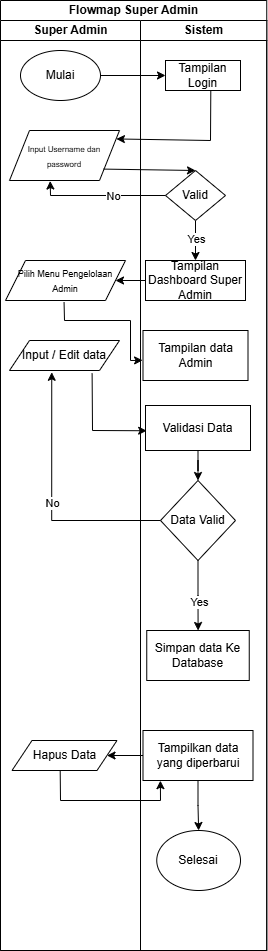

The diagram above was exported from draw.io. Its source (the exported page's mxGraphModel, read from the mxfile embedded in the PNG):
<mxGraphModel dx="815" dy="444" grid="1" gridSize="10" guides="1" tooltips="1" connect="1" arrows="1" fold="1" page="1" pageScale="1" pageWidth="827" pageHeight="1169" math="0" shadow="0">
  <root>
    <mxCell id="0" />
    <mxCell id="1" parent="0" />
    <mxCell id="nslQYIDvcj-R52lKE9GE-2" parent="1" style="swimlane;childLayout=stackLayout;resizeParent=1;resizeParentMax=0;startSize=20;html=1;" value="Flowmap Super Admin" vertex="1">
      <mxGeometry height="950" width="266.25" x="230" y="150" as="geometry" />
    </mxCell>
    <mxCell id="nslQYIDvcj-R52lKE9GE-8" edge="1" parent="nslQYIDvcj-R52lKE9GE-2" source="nslQYIDvcj-R52lKE9GE-6" style="endArrow=classic;html=1;rounded=0;exitX=1;exitY=0.5;exitDx=0;exitDy=0;entryX=0;entryY=0.5;entryDx=0;entryDy=0;" target="nslQYIDvcj-R52lKE9GE-7" value="">
      <mxGeometry height="50" relative="1" width="50" as="geometry">
        <mxPoint x="260" y="210" as="sourcePoint" />
        <mxPoint x="310" y="160" as="targetPoint" />
      </mxGeometry>
    </mxCell>
    <mxCell id="nslQYIDvcj-R52lKE9GE-3" parent="nslQYIDvcj-R52lKE9GE-2" style="swimlane;startSize=20;html=1;" value="Super Admin" vertex="1">
      <mxGeometry height="930" width="140" y="20" as="geometry" />
    </mxCell>
    <mxCell id="nslQYIDvcj-R52lKE9GE-6" parent="nslQYIDvcj-R52lKE9GE-3" style="ellipse;whiteSpace=wrap;html=1;" value="Mulai" vertex="1">
      <mxGeometry height="50" width="80" x="20" y="30" as="geometry" />
    </mxCell>
    <mxCell id="nslQYIDvcj-R52lKE9GE-9" parent="nslQYIDvcj-R52lKE9GE-3" style="shape=parallelogram;perimeter=parallelogramPerimeter;whiteSpace=wrap;html=1;fixedSize=1;" value="&lt;font style=&quot;font-size: 8px;&quot;&gt;Input Username dan password&lt;/font&gt;" vertex="1">
      <mxGeometry height="50" width="110" x="9" y="110" as="geometry" />
    </mxCell>
    <mxCell id="nslQYIDvcj-R52lKE9GE-12" parent="nslQYIDvcj-R52lKE9GE-3" style="shape=parallelogram;perimeter=parallelogramPerimeter;whiteSpace=wrap;html=1;fixedSize=1;" value="&lt;font style=&quot;font-size: 9px;&quot;&gt;Pilih Menu Pengelolaan Admin&lt;/font&gt;" vertex="1">
      <mxGeometry height="40" width="120" x="5" y="240" as="geometry" />
    </mxCell>
    <mxCell id="nslQYIDvcj-R52lKE9GE-26" parent="nslQYIDvcj-R52lKE9GE-3" style="shape=parallelogram;perimeter=parallelogramPerimeter;whiteSpace=wrap;html=1;fixedSize=1;" value="Input / Edit data" vertex="1">
      <mxGeometry height="30" width="110" x="9" y="320" as="geometry" />
    </mxCell>
    <mxCell id="nslQYIDvcj-R52lKE9GE-37" parent="nslQYIDvcj-R52lKE9GE-3" style="shape=parallelogram;perimeter=parallelogramPerimeter;whiteSpace=wrap;html=1;fixedSize=1;" value="Hapus Data" vertex="1">
      <mxGeometry height="30" width="105" x="11.5" y="720" as="geometry" />
    </mxCell>
    <mxCell id="nslQYIDvcj-R52lKE9GE-42" edge="1" parent="nslQYIDvcj-R52lKE9GE-3" source="nslQYIDvcj-R52lKE9GE-37" style="endArrow=classic;html=1;rounded=0;exitX=0.459;exitY=1;exitDx=0;exitDy=0;entryX=0.158;entryY=1.003;entryDx=0;entryDy=0;exitPerimeter=0;entryPerimeter=0;" target="nslQYIDvcj-R52lKE9GE-36" value="">
      <mxGeometry height="50" relative="1" width="50" as="geometry">
        <Array as="points">
          <mxPoint x="60" y="780" />
          <mxPoint x="160" y="780" />
        </Array>
        <mxPoint x="100" y="800" as="sourcePoint" />
        <mxPoint x="150" y="750" as="targetPoint" />
      </mxGeometry>
    </mxCell>
    <mxCell id="nslQYIDvcj-R52lKE9GE-4" parent="nslQYIDvcj-R52lKE9GE-2" style="swimlane;startSize=20;html=1;" value="Sistem" vertex="1">
      <mxGeometry height="930" width="126.25" x="140" y="20" as="geometry" />
    </mxCell>
    <mxCell id="nslQYIDvcj-R52lKE9GE-7" parent="nslQYIDvcj-R52lKE9GE-4" style="rounded=0;whiteSpace=wrap;html=1;" value="Tampilan Login" vertex="1">
      <mxGeometry height="30" width="75" x="25" y="40" as="geometry" />
    </mxCell>
    <mxCell id="nslQYIDvcj-R52lKE9GE-19" edge="1" parent="nslQYIDvcj-R52lKE9GE-4" source="nslQYIDvcj-R52lKE9GE-11" style="edgeStyle=orthogonalEdgeStyle;rounded=0;orthogonalLoop=1;jettySize=auto;html=1;" target="nslQYIDvcj-R52lKE9GE-16" value="">
      <mxGeometry relative="1" as="geometry" />
    </mxCell>
    <mxCell id="nslQYIDvcj-R52lKE9GE-22" connectable="0" parent="nslQYIDvcj-R52lKE9GE-19" style="edgeLabel;html=1;align=center;verticalAlign=middle;resizable=0;points=[];" value="Yes" vertex="1">
      <mxGeometry relative="1" x="-0.0806" as="geometry">
        <mxPoint as="offset" />
      </mxGeometry>
    </mxCell>
    <mxCell id="nslQYIDvcj-R52lKE9GE-11" parent="nslQYIDvcj-R52lKE9GE-4" style="rhombus;whiteSpace=wrap;html=1;" value="Valid" vertex="1">
      <mxGeometry height="50" width="60" x="25" y="150" as="geometry" />
    </mxCell>
    <mxCell id="nslQYIDvcj-R52lKE9GE-16" parent="nslQYIDvcj-R52lKE9GE-4" style="rounded=0;whiteSpace=wrap;html=1;" value="Tampilan Dashboard Super Admin" vertex="1">
      <mxGeometry height="40" width="100" x="5" y="240" as="geometry" />
    </mxCell>
    <mxCell id="nslQYIDvcj-R52lKE9GE-23" parent="nslQYIDvcj-R52lKE9GE-4" style="rounded=0;whiteSpace=wrap;html=1;" value="Tampilan data Admin" vertex="1">
      <mxGeometry height="50" width="105" x="2.5" y="310" as="geometry" />
    </mxCell>
    <mxCell id="nslQYIDvcj-R52lKE9GE-30" edge="1" parent="nslQYIDvcj-R52lKE9GE-4" source="nslQYIDvcj-R52lKE9GE-27" style="edgeStyle=orthogonalEdgeStyle;rounded=0;orthogonalLoop=1;jettySize=auto;html=1;" target="nslQYIDvcj-R52lKE9GE-29" value="">
      <mxGeometry relative="1" as="geometry" />
    </mxCell>
    <mxCell id="nslQYIDvcj-R52lKE9GE-27" parent="nslQYIDvcj-R52lKE9GE-4" style="rounded=0;whiteSpace=wrap;html=1;" value="Validasi Data" vertex="1">
      <mxGeometry height="45" width="105" x="5" y="385" as="geometry" />
    </mxCell>
    <mxCell id="nslQYIDvcj-R52lKE9GE-34" edge="1" parent="nslQYIDvcj-R52lKE9GE-4" source="nslQYIDvcj-R52lKE9GE-29" style="edgeStyle=orthogonalEdgeStyle;rounded=0;orthogonalLoop=1;jettySize=auto;html=1;" target="nslQYIDvcj-R52lKE9GE-33" value="">
      <mxGeometry relative="1" as="geometry" />
    </mxCell>
    <mxCell id="nslQYIDvcj-R52lKE9GE-35" connectable="0" parent="nslQYIDvcj-R52lKE9GE-34" style="edgeLabel;html=1;align=center;verticalAlign=middle;resizable=0;points=[];" value="Yes" vertex="1">
      <mxGeometry relative="1" x="0.1953" y="1" as="geometry">
        <mxPoint as="offset" />
      </mxGeometry>
    </mxCell>
    <mxCell id="nslQYIDvcj-R52lKE9GE-29" parent="nslQYIDvcj-R52lKE9GE-4" style="rhombus;whiteSpace=wrap;html=1;" value="Data Valid" vertex="1">
      <mxGeometry height="80" width="75" x="20" y="460" as="geometry" />
    </mxCell>
    <mxCell id="nslQYIDvcj-R52lKE9GE-33" parent="nslQYIDvcj-R52lKE9GE-4" style="rounded=0;whiteSpace=wrap;html=1;" value="Simpan data Ke Database" vertex="1">
      <mxGeometry height="50" width="102.5" x="6.25" y="610" as="geometry" />
    </mxCell>
    <mxCell id="nslQYIDvcj-R52lKE9GE-44" edge="1" parent="nslQYIDvcj-R52lKE9GE-4" source="nslQYIDvcj-R52lKE9GE-36" style="edgeStyle=orthogonalEdgeStyle;rounded=0;orthogonalLoop=1;jettySize=auto;html=1;" target="nslQYIDvcj-R52lKE9GE-43" value="">
      <mxGeometry relative="1" as="geometry" />
    </mxCell>
    <mxCell id="nslQYIDvcj-R52lKE9GE-36" parent="nslQYIDvcj-R52lKE9GE-4" style="rounded=0;whiteSpace=wrap;html=1;" value="Tampilkan data yang diperbarui" vertex="1">
      <mxGeometry height="50" width="110" x="2.5" y="710" as="geometry" />
    </mxCell>
    <mxCell id="nslQYIDvcj-R52lKE9GE-43" parent="nslQYIDvcj-R52lKE9GE-4" style="ellipse;whiteSpace=wrap;html=1;" value="Selesai" vertex="1">
      <mxGeometry height="60" width="83.75" x="16.250000000000004" y="810" as="geometry" />
    </mxCell>
    <mxCell id="nslQYIDvcj-R52lKE9GE-10" edge="1" parent="nslQYIDvcj-R52lKE9GE-2" source="nslQYIDvcj-R52lKE9GE-7" style="endArrow=classic;html=1;rounded=0;exitX=0.604;exitY=1.005;exitDx=0;exitDy=0;entryX=0.972;entryY=0.169;entryDx=0;entryDy=0;entryPerimeter=0;exitPerimeter=0;" target="nslQYIDvcj-R52lKE9GE-9" value="">
      <mxGeometry height="50" relative="1" width="50" as="geometry">
        <Array as="points">
          <mxPoint x="210" y="140" />
        </Array>
        <mxPoint x="250" y="220" as="sourcePoint" />
        <mxPoint x="300" y="170" as="targetPoint" />
      </mxGeometry>
    </mxCell>
    <mxCell id="nslQYIDvcj-R52lKE9GE-13" edge="1" parent="nslQYIDvcj-R52lKE9GE-2" source="nslQYIDvcj-R52lKE9GE-9" style="endArrow=classic;html=1;rounded=0;exitX=0.856;exitY=0.772;exitDx=0;exitDy=0;entryX=0.5;entryY=0;entryDx=0;entryDy=0;exitPerimeter=0;" target="nslQYIDvcj-R52lKE9GE-11" value="">
      <mxGeometry height="50" relative="1" width="50" as="geometry">
        <mxPoint x="190" y="230" as="sourcePoint" />
        <mxPoint x="240" y="180" as="targetPoint" />
      </mxGeometry>
    </mxCell>
    <mxCell id="nslQYIDvcj-R52lKE9GE-14" edge="1" parent="nslQYIDvcj-R52lKE9GE-2" source="nslQYIDvcj-R52lKE9GE-11" style="endArrow=classic;html=1;rounded=0;exitX=0;exitY=0.5;exitDx=0;exitDy=0;entryX=0.37;entryY=1.01;entryDx=0;entryDy=0;entryPerimeter=0;" target="nslQYIDvcj-R52lKE9GE-9" value="">
      <mxGeometry height="50" relative="1" width="50" as="geometry">
        <Array as="points">
          <mxPoint x="50" y="195" />
        </Array>
        <mxPoint x="190" y="230" as="sourcePoint" />
        <mxPoint x="50" y="190" as="targetPoint" />
      </mxGeometry>
    </mxCell>
    <mxCell id="nslQYIDvcj-R52lKE9GE-15" connectable="0" parent="nslQYIDvcj-R52lKE9GE-14" style="edgeLabel;html=1;align=center;verticalAlign=middle;resizable=0;points=[];" value="No" vertex="1">
      <mxGeometry relative="1" x="-0.1815" as="geometry">
        <mxPoint as="offset" />
      </mxGeometry>
    </mxCell>
    <mxCell id="nslQYIDvcj-R52lKE9GE-20" edge="1" parent="nslQYIDvcj-R52lKE9GE-2" source="nslQYIDvcj-R52lKE9GE-16" style="edgeStyle=orthogonalEdgeStyle;rounded=0;orthogonalLoop=1;jettySize=auto;html=1;" target="nslQYIDvcj-R52lKE9GE-12" value="">
      <mxGeometry relative="1" as="geometry" />
    </mxCell>
    <mxCell id="nslQYIDvcj-R52lKE9GE-25" edge="1" parent="nslQYIDvcj-R52lKE9GE-2" source="nslQYIDvcj-R52lKE9GE-12" style="endArrow=classic;html=1;rounded=0;exitX=0.488;exitY=1.045;exitDx=0;exitDy=0;exitPerimeter=0;entryX=-0.004;entryY=0.597;entryDx=0;entryDy=0;entryPerimeter=0;" target="nslQYIDvcj-R52lKE9GE-23" value="">
      <mxGeometry height="50" relative="1" width="50" as="geometry">
        <Array as="points">
          <mxPoint x="64" y="320" />
          <mxPoint x="130" y="320" />
          <mxPoint x="130" y="360" />
        </Array>
        <mxPoint x="90" y="350" as="sourcePoint" />
        <mxPoint x="140" y="360" as="targetPoint" />
      </mxGeometry>
    </mxCell>
    <mxCell id="nslQYIDvcj-R52lKE9GE-28" edge="1" parent="nslQYIDvcj-R52lKE9GE-2" source="nslQYIDvcj-R52lKE9GE-26" style="endArrow=classic;html=1;rounded=0;exitX=0.751;exitY=1.1;exitDx=0;exitDy=0;exitPerimeter=0;entryX=0.011;entryY=0.561;entryDx=0;entryDy=0;entryPerimeter=0;" target="nslQYIDvcj-R52lKE9GE-27" value="">
      <mxGeometry height="50" relative="1" width="50" as="geometry">
        <Array as="points">
          <mxPoint x="92" y="430" />
        </Array>
        <mxPoint x="40" y="510" as="sourcePoint" />
        <mxPoint x="90" y="460" as="targetPoint" />
      </mxGeometry>
    </mxCell>
    <mxCell id="nslQYIDvcj-R52lKE9GE-31" edge="1" parent="nslQYIDvcj-R52lKE9GE-2" source="nslQYIDvcj-R52lKE9GE-29" style="edgeStyle=orthogonalEdgeStyle;rounded=0;orthogonalLoop=1;jettySize=auto;html=1;entryX=0.384;entryY=1.06;entryDx=0;entryDy=0;entryPerimeter=0;" target="nslQYIDvcj-R52lKE9GE-26">
      <mxGeometry relative="1" as="geometry" />
    </mxCell>
    <mxCell id="nslQYIDvcj-R52lKE9GE-32" connectable="0" parent="nslQYIDvcj-R52lKE9GE-31" style="edgeLabel;html=1;align=center;verticalAlign=middle;resizable=0;points=[];" value="No" vertex="1">
      <mxGeometry relative="1" x="-0.021" as="geometry">
        <mxPoint as="offset" />
      </mxGeometry>
    </mxCell>
    <mxCell id="nslQYIDvcj-R52lKE9GE-40" edge="1" parent="nslQYIDvcj-R52lKE9GE-2" source="nslQYIDvcj-R52lKE9GE-36" style="edgeStyle=orthogonalEdgeStyle;rounded=0;orthogonalLoop=1;jettySize=auto;html=1;" target="nslQYIDvcj-R52lKE9GE-37" value="">
      <mxGeometry relative="1" as="geometry" />
    </mxCell>
  </root>
</mxGraphModel>